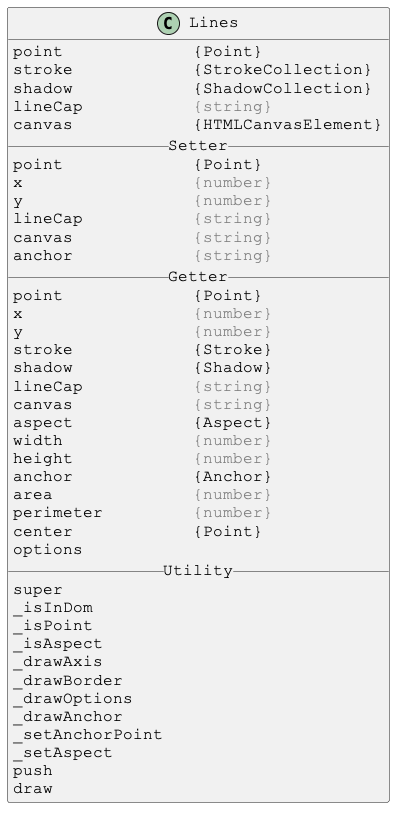

The diagram above was rendered by PlantUML. Its source (embedded in the PNG):
@startuml

skinparam DefaultFontSize 16
skinparam DefaultFontName Courier New

class Lines {
point             {Point}
stroke            {StrokeCollection}
shadow            {ShadowCollection}
lineCap           <color:gray>{string}</color>
canvas            {HTMLCanvasElement}
__ Setter __
point             {Point}
x                 <color:gray>{number}</color>
y                 <color:gray>{number}</color>
lineCap           <color:gray>{string}</color>
canvas            <color:gray>{string}</color>
anchor            <color:gray>{string}</color>
__ Getter __
point             {Point}
x                 <color:gray>{number}</color>
y                 <color:gray>{number}</color>
stroke            {Stroke}
shadow            {Shadow}
lineCap           <color:gray>{string}</color>
canvas            <color:gray>{string}</color>
aspect            {Aspect}
width             <color:gray>{number}</color>
height            <color:gray>{number}</color>
anchor            {Anchor}
area              <color:gray>{number}</color>
perimeter         <color:gray>{number}</color>
center            {Point}
options
__ Utility __
super
_isInDom
_isPoint
_isAspect
_drawAxis
_drawBorder
_drawOptions
_drawAnchor
_setAnchorPoint
_setAspect
push
draw
}

@enduml